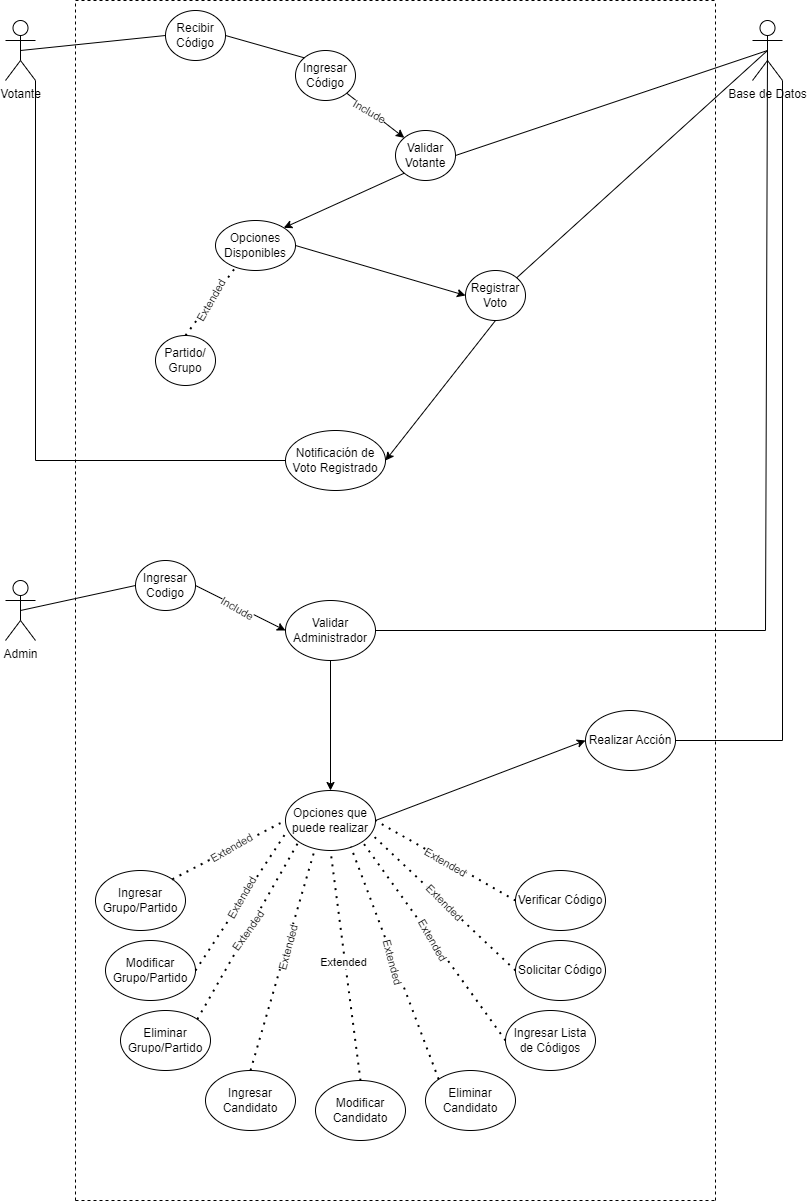

The diagram above was exported from draw.io. Its source (the exported page's mxGraphModel, read from the mxfile embedded in the PNG):
<mxGraphModel dx="1335" dy="652" grid="1" gridSize="10" guides="1" tooltips="1" connect="1" arrows="1" fold="1" page="1" pageScale="1" pageWidth="827" pageHeight="1169" math="0" shadow="0">
  <root>
    <mxCell id="0" />
    <mxCell id="1" parent="0" />
    <mxCell id="2zDWZd2Yfo6i6mVAb2Q6-11" value="" style="endArrow=none;dashed=1;html=1;rounded=0;" parent="1" edge="1">
      <mxGeometry width="50" height="50" relative="1" as="geometry">
        <mxPoint x="120" y="1400" as="sourcePoint" />
        <mxPoint x="120" y="200" as="targetPoint" />
      </mxGeometry>
    </mxCell>
    <mxCell id="2zDWZd2Yfo6i6mVAb2Q6-12" value="" style="endArrow=none;dashed=1;html=1;rounded=0;" parent="1" edge="1">
      <mxGeometry width="50" height="50" relative="1" as="geometry">
        <mxPoint x="120" y="200" as="sourcePoint" />
        <mxPoint x="760" y="200" as="targetPoint" />
      </mxGeometry>
    </mxCell>
    <mxCell id="2zDWZd2Yfo6i6mVAb2Q6-13" value="" style="endArrow=none;dashed=1;html=1;rounded=0;" parent="1" edge="1">
      <mxGeometry width="50" height="50" relative="1" as="geometry">
        <mxPoint x="760" y="1400" as="sourcePoint" />
        <mxPoint x="760" y="200" as="targetPoint" />
      </mxGeometry>
    </mxCell>
    <mxCell id="2zDWZd2Yfo6i6mVAb2Q6-14" value="" style="endArrow=none;dashed=1;html=1;rounded=0;" parent="1" edge="1">
      <mxGeometry width="50" height="50" relative="1" as="geometry">
        <mxPoint x="120" y="1400" as="sourcePoint" />
        <mxPoint x="760" y="1400" as="targetPoint" />
      </mxGeometry>
    </mxCell>
    <mxCell id="2zDWZd2Yfo6i6mVAb2Q6-15" value="Votante" style="shape=umlActor;verticalLabelPosition=bottom;verticalAlign=top;html=1;outlineConnect=0;" parent="1" vertex="1">
      <mxGeometry x="50" y="220" width="30" height="60" as="geometry" />
    </mxCell>
    <mxCell id="2zDWZd2Yfo6i6mVAb2Q6-16" value="Base de Datos" style="shape=umlActor;verticalLabelPosition=bottom;verticalAlign=top;html=1;outlineConnect=0;" parent="1" vertex="1">
      <mxGeometry x="797" y="220" width="30" height="60" as="geometry" />
    </mxCell>
    <mxCell id="2zDWZd2Yfo6i6mVAb2Q6-17" value="Recibir Código" style="ellipse;whiteSpace=wrap;html=1;" parent="1" vertex="1">
      <mxGeometry x="210" y="210" width="60" height="50" as="geometry" />
    </mxCell>
    <mxCell id="2zDWZd2Yfo6i6mVAb2Q6-21" value="" style="endArrow=none;html=1;rounded=0;entryX=0.5;entryY=0.5;entryDx=0;entryDy=0;entryPerimeter=0;exitX=0;exitY=0.5;exitDx=0;exitDy=0;" parent="1" source="2zDWZd2Yfo6i6mVAb2Q6-17" target="2zDWZd2Yfo6i6mVAb2Q6-15" edge="1">
      <mxGeometry width="50" height="50" relative="1" as="geometry">
        <mxPoint x="270" y="450" as="sourcePoint" />
        <mxPoint x="320" y="400" as="targetPoint" />
      </mxGeometry>
    </mxCell>
    <mxCell id="2zDWZd2Yfo6i6mVAb2Q6-22" value="Ingresar Código" style="ellipse;whiteSpace=wrap;html=1;" parent="1" vertex="1">
      <mxGeometry x="340" y="250" width="60" height="50" as="geometry" />
    </mxCell>
    <mxCell id="2zDWZd2Yfo6i6mVAb2Q6-23" value="" style="endArrow=none;html=1;rounded=0;entryX=1;entryY=0.5;entryDx=0;entryDy=0;exitX=0;exitY=0;exitDx=0;exitDy=0;" parent="1" source="2zDWZd2Yfo6i6mVAb2Q6-22" target="2zDWZd2Yfo6i6mVAb2Q6-17" edge="1">
      <mxGeometry width="50" height="50" relative="1" as="geometry">
        <mxPoint x="270" y="450" as="sourcePoint" />
        <mxPoint x="320" y="400" as="targetPoint" />
      </mxGeometry>
    </mxCell>
    <mxCell id="2zDWZd2Yfo6i6mVAb2Q6-27" value="Validar Votante" style="ellipse;whiteSpace=wrap;html=1;" parent="1" vertex="1">
      <mxGeometry x="440" y="330" width="60" height="50" as="geometry" />
    </mxCell>
    <mxCell id="2zDWZd2Yfo6i6mVAb2Q6-29" value="" style="endArrow=classic;html=1;rounded=0;exitX=1;exitY=1;exitDx=0;exitDy=0;entryX=0;entryY=0;entryDx=0;entryDy=0;" parent="1" source="2zDWZd2Yfo6i6mVAb2Q6-22" target="2zDWZd2Yfo6i6mVAb2Q6-27" edge="1">
      <mxGeometry width="50" height="50" relative="1" as="geometry">
        <mxPoint x="270" y="450" as="sourcePoint" />
        <mxPoint x="320" y="400" as="targetPoint" />
      </mxGeometry>
    </mxCell>
    <mxCell id="2zDWZd2Yfo6i6mVAb2Q6-30" value="Include" style="edgeLabel;html=1;align=center;verticalAlign=middle;resizable=0;points=[];rotation=30;" parent="2zDWZd2Yfo6i6mVAb2Q6-29" connectable="0" vertex="1">
      <mxGeometry x="0.0142" relative="1" as="geometry">
        <mxPoint x="-7" y="-5" as="offset" />
      </mxGeometry>
    </mxCell>
    <mxCell id="2zDWZd2Yfo6i6mVAb2Q6-31" value="" style="endArrow=none;html=1;rounded=0;entryX=0.5;entryY=0.5;entryDx=0;entryDy=0;entryPerimeter=0;exitX=1;exitY=0.5;exitDx=0;exitDy=0;" parent="1" source="2zDWZd2Yfo6i6mVAb2Q6-27" target="2zDWZd2Yfo6i6mVAb2Q6-16" edge="1">
      <mxGeometry width="50" height="50" relative="1" as="geometry">
        <mxPoint x="270" y="450" as="sourcePoint" />
        <mxPoint x="320" y="400" as="targetPoint" />
      </mxGeometry>
    </mxCell>
    <mxCell id="2zDWZd2Yfo6i6mVAb2Q6-32" value="Opciones Disponibles" style="ellipse;whiteSpace=wrap;html=1;" parent="1" vertex="1">
      <mxGeometry x="260" y="420" width="80" height="50" as="geometry" />
    </mxCell>
    <mxCell id="2zDWZd2Yfo6i6mVAb2Q6-34" value="" style="endArrow=classic;html=1;rounded=0;exitX=0;exitY=1;exitDx=0;exitDy=0;entryX=1;entryY=0;entryDx=0;entryDy=0;" parent="1" source="2zDWZd2Yfo6i6mVAb2Q6-27" target="2zDWZd2Yfo6i6mVAb2Q6-32" edge="1">
      <mxGeometry width="50" height="50" relative="1" as="geometry">
        <mxPoint x="270" y="380" as="sourcePoint" />
        <mxPoint x="320" y="330" as="targetPoint" />
      </mxGeometry>
    </mxCell>
    <mxCell id="2zDWZd2Yfo6i6mVAb2Q6-35" value="Partido/&lt;br&gt;Grupo" style="ellipse;whiteSpace=wrap;html=1;" parent="1" vertex="1">
      <mxGeometry x="200" y="535" width="60" height="50" as="geometry" />
    </mxCell>
    <mxCell id="2zDWZd2Yfo6i6mVAb2Q6-36" value="" style="endArrow=none;dashed=1;html=1;dashPattern=1 3;strokeWidth=2;rounded=0;entryX=0.258;entryY=0.921;entryDx=0;entryDy=0;entryPerimeter=0;exitX=0.5;exitY=0;exitDx=0;exitDy=0;" parent="1" source="2zDWZd2Yfo6i6mVAb2Q6-35" target="2zDWZd2Yfo6i6mVAb2Q6-32" edge="1">
      <mxGeometry width="50" height="50" relative="1" as="geometry">
        <mxPoint x="270" y="450" as="sourcePoint" />
        <mxPoint x="320" y="400" as="targetPoint" />
      </mxGeometry>
    </mxCell>
    <mxCell id="2zDWZd2Yfo6i6mVAb2Q6-37" value="Extended" style="edgeLabel;html=1;align=center;verticalAlign=middle;resizable=0;points=[];rotation=-60;" parent="2zDWZd2Yfo6i6mVAb2Q6-36" connectable="0" vertex="1">
      <mxGeometry x="-0.0154" relative="1" as="geometry">
        <mxPoint as="offset" />
      </mxGeometry>
    </mxCell>
    <mxCell id="2zDWZd2Yfo6i6mVAb2Q6-40" value="Registrar Voto" style="ellipse;whiteSpace=wrap;html=1;" parent="1" vertex="1">
      <mxGeometry x="510" y="470" width="60" height="50" as="geometry" />
    </mxCell>
    <mxCell id="2zDWZd2Yfo6i6mVAb2Q6-41" value="" style="endArrow=classic;html=1;rounded=0;entryX=0;entryY=0.5;entryDx=0;entryDy=0;exitX=1;exitY=0.5;exitDx=0;exitDy=0;" parent="1" source="2zDWZd2Yfo6i6mVAb2Q6-32" target="2zDWZd2Yfo6i6mVAb2Q6-40" edge="1">
      <mxGeometry width="50" height="50" relative="1" as="geometry">
        <mxPoint x="270" y="450" as="sourcePoint" />
        <mxPoint x="320" y="400" as="targetPoint" />
      </mxGeometry>
    </mxCell>
    <mxCell id="2zDWZd2Yfo6i6mVAb2Q6-42" value="Notificación de Voto Registrado" style="ellipse;whiteSpace=wrap;html=1;" parent="1" vertex="1">
      <mxGeometry x="330" y="630" width="100" height="60" as="geometry" />
    </mxCell>
    <mxCell id="2zDWZd2Yfo6i6mVAb2Q6-43" value="" style="endArrow=classic;html=1;rounded=0;entryX=1;entryY=0.5;entryDx=0;entryDy=0;exitX=0.5;exitY=1;exitDx=0;exitDy=0;" parent="1" source="2zDWZd2Yfo6i6mVAb2Q6-40" target="2zDWZd2Yfo6i6mVAb2Q6-42" edge="1">
      <mxGeometry width="50" height="50" relative="1" as="geometry">
        <mxPoint x="270" y="520" as="sourcePoint" />
        <mxPoint x="320" y="470" as="targetPoint" />
      </mxGeometry>
    </mxCell>
    <mxCell id="2zDWZd2Yfo6i6mVAb2Q6-44" value="" style="endArrow=none;html=1;rounded=0;entryX=0;entryY=0.5;entryDx=0;entryDy=0;exitX=1;exitY=1;exitDx=0;exitDy=0;exitPerimeter=0;" parent="1" source="2zDWZd2Yfo6i6mVAb2Q6-15" target="2zDWZd2Yfo6i6mVAb2Q6-42" edge="1">
      <mxGeometry width="50" height="50" relative="1" as="geometry">
        <mxPoint x="270" y="520" as="sourcePoint" />
        <mxPoint x="320" y="470" as="targetPoint" />
        <Array as="points">
          <mxPoint x="80" y="660" />
        </Array>
      </mxGeometry>
    </mxCell>
    <mxCell id="2zDWZd2Yfo6i6mVAb2Q6-69" value="" style="endArrow=none;html=1;rounded=0;entryX=0.5;entryY=0.5;entryDx=0;entryDy=0;entryPerimeter=0;exitX=1;exitY=0;exitDx=0;exitDy=0;" parent="1" source="2zDWZd2Yfo6i6mVAb2Q6-40" target="2zDWZd2Yfo6i6mVAb2Q6-16" edge="1">
      <mxGeometry width="50" height="50" relative="1" as="geometry">
        <mxPoint x="740" y="540" as="sourcePoint" />
        <mxPoint x="790" y="490" as="targetPoint" />
      </mxGeometry>
    </mxCell>
    <mxCell id="2zDWZd2Yfo6i6mVAb2Q6-70" value="Admin" style="shape=umlActor;verticalLabelPosition=bottom;verticalAlign=top;html=1;outlineConnect=0;" parent="1" vertex="1">
      <mxGeometry x="50" y="780" width="30" height="60" as="geometry" />
    </mxCell>
    <mxCell id="2zDWZd2Yfo6i6mVAb2Q6-97" value="Ingresar Codigo" style="ellipse;whiteSpace=wrap;html=1;" parent="1" vertex="1">
      <mxGeometry x="180" y="760" width="60" height="50" as="geometry" />
    </mxCell>
    <mxCell id="2zDWZd2Yfo6i6mVAb2Q6-98" value="Validar Administrador" style="ellipse;whiteSpace=wrap;html=1;" parent="1" vertex="1">
      <mxGeometry x="330" y="800" width="90" height="60" as="geometry" />
    </mxCell>
    <mxCell id="2zDWZd2Yfo6i6mVAb2Q6-99" value="" style="endArrow=none;html=1;rounded=0;entryX=0.5;entryY=0.5;entryDx=0;entryDy=0;entryPerimeter=0;exitX=0;exitY=0.5;exitDx=0;exitDy=0;" parent="1" source="2zDWZd2Yfo6i6mVAb2Q6-97" target="2zDWZd2Yfo6i6mVAb2Q6-70" edge="1">
      <mxGeometry width="50" height="50" relative="1" as="geometry">
        <mxPoint x="410" y="650" as="sourcePoint" />
        <mxPoint x="460" y="600" as="targetPoint" />
      </mxGeometry>
    </mxCell>
    <mxCell id="2zDWZd2Yfo6i6mVAb2Q6-100" value="" style="endArrow=classic;html=1;rounded=0;exitX=1;exitY=0.5;exitDx=0;exitDy=0;entryX=0;entryY=0.5;entryDx=0;entryDy=0;" parent="1" source="2zDWZd2Yfo6i6mVAb2Q6-97" target="2zDWZd2Yfo6i6mVAb2Q6-98" edge="1">
      <mxGeometry width="50" height="50" relative="1" as="geometry">
        <mxPoint x="410" y="650" as="sourcePoint" />
        <mxPoint x="460" y="600" as="targetPoint" />
      </mxGeometry>
    </mxCell>
    <mxCell id="2zDWZd2Yfo6i6mVAb2Q6-101" value="Include" style="edgeLabel;html=1;align=center;verticalAlign=middle;resizable=0;points=[];rotation=30;" parent="2zDWZd2Yfo6i6mVAb2Q6-100" connectable="0" vertex="1">
      <mxGeometry x="-0.0578" y="-1" relative="1" as="geometry">
        <mxPoint as="offset" />
      </mxGeometry>
    </mxCell>
    <mxCell id="2zDWZd2Yfo6i6mVAb2Q6-102" value="" style="endArrow=none;html=1;rounded=0;exitX=1;exitY=0.5;exitDx=0;exitDy=0;entryX=0.5;entryY=0.5;entryDx=0;entryDy=0;entryPerimeter=0;" parent="1" source="2zDWZd2Yfo6i6mVAb2Q6-98" target="2zDWZd2Yfo6i6mVAb2Q6-16" edge="1">
      <mxGeometry width="50" height="50" relative="1" as="geometry">
        <mxPoint x="410" y="650" as="sourcePoint" />
        <mxPoint x="460" y="600" as="targetPoint" />
        <Array as="points">
          <mxPoint x="810" y="830" />
        </Array>
      </mxGeometry>
    </mxCell>
    <mxCell id="2zDWZd2Yfo6i6mVAb2Q6-103" value="" style="endArrow=classic;html=1;rounded=0;exitX=0.5;exitY=1;exitDx=0;exitDy=0;entryX=0.5;entryY=0;entryDx=0;entryDy=0;" parent="1" source="2zDWZd2Yfo6i6mVAb2Q6-98" target="2zDWZd2Yfo6i6mVAb2Q6-104" edge="1">
      <mxGeometry width="50" height="50" relative="1" as="geometry">
        <mxPoint x="410" y="850" as="sourcePoint" />
        <mxPoint x="375" y="920" as="targetPoint" />
      </mxGeometry>
    </mxCell>
    <mxCell id="2zDWZd2Yfo6i6mVAb2Q6-104" value="Opciones que puede realizar" style="ellipse;whiteSpace=wrap;html=1;" parent="1" vertex="1">
      <mxGeometry x="330" y="990" width="90" height="60" as="geometry" />
    </mxCell>
    <mxCell id="2zDWZd2Yfo6i6mVAb2Q6-105" value="Ingresar Grupo/Partido" style="ellipse;whiteSpace=wrap;html=1;" parent="1" vertex="1">
      <mxGeometry x="140" y="1070" width="90" height="60" as="geometry" />
    </mxCell>
    <mxCell id="2zDWZd2Yfo6i6mVAb2Q6-106" value="Modificar Grupo/Partido" style="ellipse;whiteSpace=wrap;html=1;" parent="1" vertex="1">
      <mxGeometry x="150" y="1140" width="90" height="60" as="geometry" />
    </mxCell>
    <mxCell id="2zDWZd2Yfo6i6mVAb2Q6-107" value="Eliminar Grupo/Partido" style="ellipse;whiteSpace=wrap;html=1;" parent="1" vertex="1">
      <mxGeometry x="165" y="1210" width="90" height="60" as="geometry" />
    </mxCell>
    <mxCell id="2zDWZd2Yfo6i6mVAb2Q6-108" value="Ingresar Candidato" style="ellipse;whiteSpace=wrap;html=1;" parent="1" vertex="1">
      <mxGeometry x="250" y="1270" width="90" height="60" as="geometry" />
    </mxCell>
    <mxCell id="2zDWZd2Yfo6i6mVAb2Q6-109" value="Modificar Candidato" style="ellipse;whiteSpace=wrap;html=1;" parent="1" vertex="1">
      <mxGeometry x="360" y="1280" width="90" height="60" as="geometry" />
    </mxCell>
    <mxCell id="2zDWZd2Yfo6i6mVAb2Q6-110" value="Eliminar Candidato" style="ellipse;whiteSpace=wrap;html=1;" parent="1" vertex="1">
      <mxGeometry x="470" y="1270" width="90" height="60" as="geometry" />
    </mxCell>
    <mxCell id="2zDWZd2Yfo6i6mVAb2Q6-111" value="Ingresar Lista de Códigos" style="ellipse;whiteSpace=wrap;html=1;" parent="1" vertex="1">
      <mxGeometry x="550" y="1210" width="90" height="60" as="geometry" />
    </mxCell>
    <mxCell id="2zDWZd2Yfo6i6mVAb2Q6-112" value="Verificar Código" style="ellipse;whiteSpace=wrap;html=1;" parent="1" vertex="1">
      <mxGeometry x="560" y="1070" width="90" height="60" as="geometry" />
    </mxCell>
    <mxCell id="2zDWZd2Yfo6i6mVAb2Q6-113" value="Solicitar Código" style="ellipse;whiteSpace=wrap;html=1;" parent="1" vertex="1">
      <mxGeometry x="560" y="1140" width="90" height="60" as="geometry" />
    </mxCell>
    <mxCell id="2zDWZd2Yfo6i6mVAb2Q6-115" value="Realizar Acción" style="ellipse;whiteSpace=wrap;html=1;" parent="1" vertex="1">
      <mxGeometry x="630" y="910" width="90" height="60" as="geometry" />
    </mxCell>
    <mxCell id="2zDWZd2Yfo6i6mVAb2Q6-116" value="" style="endArrow=classic;html=1;rounded=0;exitX=1;exitY=0.5;exitDx=0;exitDy=0;entryX=0;entryY=0.5;entryDx=0;entryDy=0;" parent="1" source="2zDWZd2Yfo6i6mVAb2Q6-104" target="2zDWZd2Yfo6i6mVAb2Q6-115" edge="1">
      <mxGeometry width="50" height="50" relative="1" as="geometry">
        <mxPoint x="640" y="930" as="sourcePoint" />
        <mxPoint x="690" y="880" as="targetPoint" />
      </mxGeometry>
    </mxCell>
    <mxCell id="2zDWZd2Yfo6i6mVAb2Q6-117" value="" style="endArrow=none;html=1;rounded=0;entryX=1;entryY=0.5;entryDx=0;entryDy=0;exitX=1;exitY=1;exitDx=0;exitDy=0;exitPerimeter=0;" parent="1" source="2zDWZd2Yfo6i6mVAb2Q6-16" target="2zDWZd2Yfo6i6mVAb2Q6-115" edge="1">
      <mxGeometry width="50" height="50" relative="1" as="geometry">
        <mxPoint x="950" y="510" as="sourcePoint" />
        <mxPoint x="690" y="680" as="targetPoint" />
        <Array as="points">
          <mxPoint x="827" y="940" />
        </Array>
      </mxGeometry>
    </mxCell>
    <mxCell id="2zDWZd2Yfo6i6mVAb2Q6-118" value="" style="endArrow=none;dashed=1;html=1;dashPattern=1 3;strokeWidth=2;rounded=0;exitX=1;exitY=0;exitDx=0;exitDy=0;entryX=0;entryY=0.5;entryDx=0;entryDy=0;" parent="1" source="2zDWZd2Yfo6i6mVAb2Q6-105" target="2zDWZd2Yfo6i6mVAb2Q6-104" edge="1">
      <mxGeometry width="50" height="50" relative="1" as="geometry">
        <mxPoint x="640" y="1030" as="sourcePoint" />
        <mxPoint x="690" y="980" as="targetPoint" />
      </mxGeometry>
    </mxCell>
    <mxCell id="2zDWZd2Yfo6i6mVAb2Q6-127" value="Extended" style="edgeLabel;html=1;align=center;verticalAlign=middle;resizable=0;points=[];rotation=-30;" parent="2zDWZd2Yfo6i6mVAb2Q6-118" connectable="0" vertex="1">
      <mxGeometry x="0.0413" y="1" relative="1" as="geometry">
        <mxPoint as="offset" />
      </mxGeometry>
    </mxCell>
    <mxCell id="2zDWZd2Yfo6i6mVAb2Q6-119" value="" style="endArrow=none;dashed=1;html=1;dashPattern=1 3;strokeWidth=2;rounded=0;exitX=1;exitY=0.5;exitDx=0;exitDy=0;entryX=0.026;entryY=0.658;entryDx=0;entryDy=0;entryPerimeter=0;" parent="1" source="2zDWZd2Yfo6i6mVAb2Q6-106" target="2zDWZd2Yfo6i6mVAb2Q6-104" edge="1">
      <mxGeometry width="50" height="50" relative="1" as="geometry">
        <mxPoint x="640" y="1030" as="sourcePoint" />
        <mxPoint x="690" y="980" as="targetPoint" />
      </mxGeometry>
    </mxCell>
    <mxCell id="2zDWZd2Yfo6i6mVAb2Q6-128" value="Extended" style="edgeLabel;html=1;align=center;verticalAlign=middle;resizable=0;points=[];rotation=-60;" parent="2zDWZd2Yfo6i6mVAb2Q6-119" connectable="0" vertex="1">
      <mxGeometry x="0.01" y="1" relative="1" as="geometry">
        <mxPoint as="offset" />
      </mxGeometry>
    </mxCell>
    <mxCell id="2zDWZd2Yfo6i6mVAb2Q6-120" value="" style="endArrow=none;dashed=1;html=1;dashPattern=1 3;strokeWidth=2;rounded=0;exitX=1;exitY=0;exitDx=0;exitDy=0;entryX=0;entryY=1;entryDx=0;entryDy=0;" parent="1" source="2zDWZd2Yfo6i6mVAb2Q6-107" target="2zDWZd2Yfo6i6mVAb2Q6-104" edge="1">
      <mxGeometry width="50" height="50" relative="1" as="geometry">
        <mxPoint x="640" y="1030" as="sourcePoint" />
        <mxPoint x="690" y="980" as="targetPoint" />
      </mxGeometry>
    </mxCell>
    <mxCell id="2zDWZd2Yfo6i6mVAb2Q6-129" value="Extended" style="edgeLabel;html=1;align=center;verticalAlign=middle;resizable=0;points=[];rotation=-55;" parent="2zDWZd2Yfo6i6mVAb2Q6-120" connectable="0" vertex="1">
      <mxGeometry x="-0.0168" relative="1" as="geometry">
        <mxPoint as="offset" />
      </mxGeometry>
    </mxCell>
    <mxCell id="2zDWZd2Yfo6i6mVAb2Q6-121" value="" style="endArrow=none;dashed=1;html=1;dashPattern=1 3;strokeWidth=2;rounded=0;exitX=0.5;exitY=0;exitDx=0;exitDy=0;entryX=0.322;entryY=1;entryDx=0;entryDy=0;entryPerimeter=0;" parent="1" source="2zDWZd2Yfo6i6mVAb2Q6-108" target="2zDWZd2Yfo6i6mVAb2Q6-104" edge="1">
      <mxGeometry width="50" height="50" relative="1" as="geometry">
        <mxPoint x="640" y="1030" as="sourcePoint" />
        <mxPoint x="690" y="980" as="targetPoint" />
      </mxGeometry>
    </mxCell>
    <mxCell id="2zDWZd2Yfo6i6mVAb2Q6-130" value="Extended" style="edgeLabel;html=1;align=center;verticalAlign=middle;resizable=0;points=[];rotation=-75;" parent="2zDWZd2Yfo6i6mVAb2Q6-121" connectable="0" vertex="1">
      <mxGeometry x="0.115" y="-2" relative="1" as="geometry">
        <mxPoint as="offset" />
      </mxGeometry>
    </mxCell>
    <mxCell id="2zDWZd2Yfo6i6mVAb2Q6-122" value="" style="endArrow=none;dashed=1;html=1;dashPattern=1 3;strokeWidth=2;rounded=0;entryX=0.5;entryY=1;entryDx=0;entryDy=0;exitX=0.5;exitY=0;exitDx=0;exitDy=0;" parent="1" source="2zDWZd2Yfo6i6mVAb2Q6-109" target="2zDWZd2Yfo6i6mVAb2Q6-104" edge="1">
      <mxGeometry width="50" height="50" relative="1" as="geometry">
        <mxPoint x="390" y="1140" as="sourcePoint" />
        <mxPoint x="440" y="1090" as="targetPoint" />
      </mxGeometry>
    </mxCell>
    <mxCell id="2zDWZd2Yfo6i6mVAb2Q6-131" value="Extended" style="edgeLabel;html=1;align=center;verticalAlign=middle;resizable=0;points=[];rotation=0;" parent="2zDWZd2Yfo6i6mVAb2Q6-122" connectable="0" vertex="1">
      <mxGeometry x="0.0317" y="2" relative="1" as="geometry">
        <mxPoint as="offset" />
      </mxGeometry>
    </mxCell>
    <mxCell id="2zDWZd2Yfo6i6mVAb2Q6-123" value="" style="endArrow=none;dashed=1;html=1;dashPattern=1 3;strokeWidth=2;rounded=0;entryX=0.725;entryY=0.936;entryDx=0;entryDy=0;entryPerimeter=0;exitX=0;exitY=0;exitDx=0;exitDy=0;" parent="1" source="2zDWZd2Yfo6i6mVAb2Q6-110" target="2zDWZd2Yfo6i6mVAb2Q6-104" edge="1">
      <mxGeometry width="50" height="50" relative="1" as="geometry">
        <mxPoint x="390" y="1140" as="sourcePoint" />
        <mxPoint x="440" y="1090" as="targetPoint" />
      </mxGeometry>
    </mxCell>
    <mxCell id="2zDWZd2Yfo6i6mVAb2Q6-132" value="Extended" style="edgeLabel;html=1;align=center;verticalAlign=middle;resizable=0;points=[];rotation=75;" parent="2zDWZd2Yfo6i6mVAb2Q6-123" connectable="0" vertex="1">
      <mxGeometry x="0.0098" y="1" relative="1" as="geometry">
        <mxPoint as="offset" />
      </mxGeometry>
    </mxCell>
    <mxCell id="2zDWZd2Yfo6i6mVAb2Q6-124" value="" style="endArrow=none;dashed=1;html=1;dashPattern=1 3;strokeWidth=2;rounded=0;entryX=1;entryY=1;entryDx=0;entryDy=0;exitX=0;exitY=0.5;exitDx=0;exitDy=0;" parent="1" source="2zDWZd2Yfo6i6mVAb2Q6-111" target="2zDWZd2Yfo6i6mVAb2Q6-104" edge="1">
      <mxGeometry width="50" height="50" relative="1" as="geometry">
        <mxPoint x="390" y="1140" as="sourcePoint" />
        <mxPoint x="440" y="1090" as="targetPoint" />
      </mxGeometry>
    </mxCell>
    <mxCell id="2zDWZd2Yfo6i6mVAb2Q6-133" value="Extended" style="edgeLabel;html=1;align=center;verticalAlign=middle;resizable=0;points=[];rotation=60;" parent="2zDWZd2Yfo6i6mVAb2Q6-124" connectable="0" vertex="1">
      <mxGeometry x="0.009" relative="1" as="geometry">
        <mxPoint as="offset" />
      </mxGeometry>
    </mxCell>
    <mxCell id="2zDWZd2Yfo6i6mVAb2Q6-125" value="" style="endArrow=none;dashed=1;html=1;dashPattern=1 3;strokeWidth=2;rounded=0;entryX=0.954;entryY=0.726;entryDx=0;entryDy=0;entryPerimeter=0;exitX=0;exitY=0.5;exitDx=0;exitDy=0;" parent="1" source="2zDWZd2Yfo6i6mVAb2Q6-113" target="2zDWZd2Yfo6i6mVAb2Q6-104" edge="1">
      <mxGeometry width="50" height="50" relative="1" as="geometry">
        <mxPoint x="390" y="1140" as="sourcePoint" />
        <mxPoint x="440" y="1090" as="targetPoint" />
      </mxGeometry>
    </mxCell>
    <mxCell id="2zDWZd2Yfo6i6mVAb2Q6-134" value="Extended" style="edgeLabel;html=1;align=center;verticalAlign=middle;resizable=0;points=[];rotation=45;" parent="2zDWZd2Yfo6i6mVAb2Q6-125" connectable="0" vertex="1">
      <mxGeometry x="-0.0024" y="-1" relative="1" as="geometry">
        <mxPoint as="offset" />
      </mxGeometry>
    </mxCell>
    <mxCell id="2zDWZd2Yfo6i6mVAb2Q6-126" value="" style="endArrow=none;dashed=1;html=1;dashPattern=1 3;strokeWidth=2;rounded=0;entryX=1;entryY=0.5;entryDx=0;entryDy=0;exitX=0;exitY=0.5;exitDx=0;exitDy=0;" parent="1" source="2zDWZd2Yfo6i6mVAb2Q6-112" target="2zDWZd2Yfo6i6mVAb2Q6-104" edge="1">
      <mxGeometry width="50" height="50" relative="1" as="geometry">
        <mxPoint x="390" y="1140" as="sourcePoint" />
        <mxPoint x="440" y="1090" as="targetPoint" />
      </mxGeometry>
    </mxCell>
    <mxCell id="2zDWZd2Yfo6i6mVAb2Q6-135" value="Extended" style="edgeLabel;html=1;align=center;verticalAlign=middle;resizable=0;points=[];rotation=30;" parent="2zDWZd2Yfo6i6mVAb2Q6-126" connectable="0" vertex="1">
      <mxGeometry x="-0.0077" y="1" relative="1" as="geometry">
        <mxPoint as="offset" />
      </mxGeometry>
    </mxCell>
  </root>
</mxGraphModel>